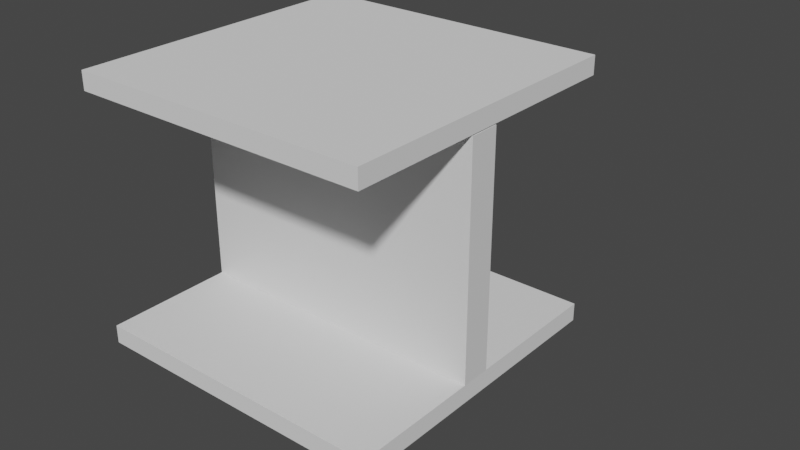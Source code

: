 # Source: Ibeam.blend  (saved by Blender 2.80.75; exported with 4.5.12 LTS)
import bpy
from mathutils import Matrix  # noqa: F401  (used for matrix-valued properties, if any)

bpy.ops.wm.read_factory_settings(use_empty=True)
scene = bpy.context.scene
scene.name = 'Scene'

# ---- collections
col_collection = bpy.data.collections.new('Collection'); scene.collection.children.link(col_collection)

# ---- materials (node trees are filled in below, after node groups)
mat_material = bpy.data.materials.new('Material')
mat_material.alpha_threshold = 0.0
mat_material.use_transparent_shadow = False
mat_material.line_color = (0.0, 0.0, 0.0, 1.0)

# ---- material node trees
mat_material.use_nodes = True; mat_material.node_tree.nodes.clear()
_N = mat_material.node_tree.nodes; _L = mat_material.node_tree.links
n0 = _N.new('ShaderNodeOutputMaterial'); n0.name = 'Material Output'; n0.location = (300, 300)
n1 = _N.new('ShaderNodeBsdfPrincipled'); n1.name = 'Principled BSDF'; n1.location = (10, 300)
n1.distribution = 'GGX'
n1.subsurface_method = 'BURLEY'
n1.inputs[2].default_value = 0.4
n1.inputs[3].default_value = 1.45
n1.inputs[27].default_value = (0.0, 0.0, 0.0, 1.0)
n1.inputs[28].default_value = 1.0
_L.new(n1.outputs[0], n0.inputs[0])
n0.is_active_output = True

# ---- world
world_world = bpy.data.worlds.new('World'); scene.world = world_world
world_world.use_nodes = True; world_world.node_tree.nodes.clear()
_N = world_world.node_tree.nodes; _L = world_world.node_tree.links
n0 = _N.new('ShaderNodeOutputWorld'); n0.name = 'World Output'; n0.location = (300, 300)
n1 = _N.new('ShaderNodeBackground'); n1.name = 'Background'; n1.location = (10, 300)
n1.inputs[0].default_value = (0.05088, 0.05088, 0.05088, 1.0)
_L.new(n1.outputs[0], n0.inputs[0])
n0.is_active_output = True
world_world.color = (0.05088, 0.05088, 0.05088)
world_world.use_sun_shadow = False
world_world.sun_shadow_jitter_overblur = 0.0

# ---- meshes
me_cube = bpy.data.meshes.new('Cube')
me_cube.from_pydata([(1.004, 1.004, 1.004), (0.1893, 14.61, 2.655), (0.1893, 14.61, 0.655), (0.1893, -5.39, 2.655), (0.1893, -5.39, 0.655), (-1.811, 14.61, 2.655), (-1.811, 14.61, 0.655), (-1.811, -5.39, 2.655), (-1.811, -5.39, 0.655)], [], [(6, 5, 1, 2), (2, 1, 3, 4), (1, 5, 7, 3), (8, 7, 5, 6), (6, 2, 4, 8), (4, 3, 7, 8)])
_uv = me_cube.uv_layers.new(name='UVMap')
_uv.uv.foreach_set('vector', [0.375, 0.0, 0.625, 0.0, 0.625, 0.25, 0.375, 0.25, 0.375, 0.25, 0.625, 0.25, 0.625, 0.5, 0.375, 0.5, 0.375, 0.5, 0.625, 0.5, 0.625, 0.75, 0.375, 0.75, 0.375, 0.75, 0.625, 0.75, 0.625, 1.0, 0.375, 1.0, 0.125, 0.5, 0.375, 0.5, 0.375, 0.75, 0.125, 0.75, 0.625, 0.5, 0.875, 0.5, 0.875, 0.75, 0.625, 0.75])
_uv.active_render = True
_uv = me_cube.uv_layers.new(name='UVMap.001')
_uv.uv.foreach_set('vector', [0.375, 0.0, 0.625, 0.0, 0.625, 0.25, 0.375, 0.25, 0.375, 0.25, 0.625, 0.25, 0.625, 0.5, 0.375, 0.5, 0.375, 0.5, 0.625, 0.5, 0.625, 0.75, 0.375, 0.75, 0.375, 0.75, 0.625, 0.75, 0.625, 1.0, 0.375, 1.0, 0.125, 0.5, 0.375, 0.5, 0.375, 0.75, 0.125, 0.75, 0.625, 0.5, 0.875, 0.5, 0.875, 0.75, 0.625, 0.75])
me_cube.materials.append(mat_material)
me_cube.use_remesh_preserve_volume = False
me_cube.use_remesh_preserve_attributes = False
me_cube.use_mirror_vertex_groups = False
me_cube.update()
me_cube_001 = bpy.data.meshes.new('Cube.001')
me_cube_001.from_pydata([(-1.0, -1.0, -1.0), (-1.0, -1.0, 1.0), (-1.0, 1.0, -1.0), (-1.0, 1.0, 1.0), (1.0, -1.0, -1.0), (1.0, -1.0, 1.0), (1.0, 1.0, -1.0), (1.0, 1.0, 1.0)], [], [(0, 1, 3, 2), (2, 3, 7, 6), (6, 7, 5, 4), (4, 5, 1, 0), (2, 6, 4, 0), (7, 3, 1, 5)])
_uv = me_cube_001.uv_layers.new(name='UVMap')
_uv.uv.foreach_set('vector', [0.375, 0.0, 0.625, 0.0, 0.625, 0.25, 0.375, 0.25, 0.375, 0.25, 0.625, 0.25, 0.625, 0.5, 0.375, 0.5, 0.375, 0.5, 0.625, 0.5, 0.625, 0.75, 0.375, 0.75, 0.375, 0.75, 0.625, 0.75, 0.625, 1.0, 0.375, 1.0, 0.125, 0.5, 0.375, 0.5, 0.375, 0.75, 0.125, 0.75, 0.625, 0.5, 0.875, 0.5, 0.875, 0.75, 0.625, 0.75])
_uv.active_render = True
_uv = me_cube_001.uv_layers.new(name='UVMap.001')
_uv.uv.foreach_set('vector', [0.375, 0.0, 0.625, 0.0, 0.625, 0.25, 0.375, 0.25, 0.375, 0.25, 0.625, 0.25, 0.625, 0.5, 0.375, 0.5, 0.375, 0.5, 0.625, 0.5, 0.625, 0.75, 0.375, 0.75, 0.375, 0.75, 0.625, 0.75, 0.625, 1.0, 0.375, 1.0, 0.125, 0.5, 0.375, 0.5, 0.375, 0.75, 0.125, 0.75, 0.625, 0.5, 0.875, 0.5, 0.875, 0.75, 0.625, 0.75])
me_cube_001.use_remesh_preserve_volume = False
me_cube_001.use_remesh_preserve_attributes = False
me_cube_001.use_mirror_vertex_groups = False
me_cube_001.update()
me_cube_002 = bpy.data.meshes.new('Cube.002')
me_cube_002.from_pydata([(-1.0, -1.0, -1.0), (-1.0, -1.0, 1.0), (-1.0, 1.0, -1.0), (-1.0, 1.0, 1.0), (1.0, -1.0, -1.0), (1.0, -1.0, 1.0), (1.0, 1.0, -1.0), (1.0, 1.0, 1.0)], [], [(0, 1, 3, 2), (2, 3, 7, 6), (6, 7, 5, 4), (4, 5, 1, 0), (2, 6, 4, 0), (7, 3, 1, 5)])
_uv = me_cube_002.uv_layers.new(name='UVMap')
_uv.uv.foreach_set('vector', [0.375, 0.0, 0.625, 0.0, 0.625, 0.25, 0.375, 0.25, 0.375, 0.25, 0.625, 0.25, 0.625, 0.5, 0.375, 0.5, 0.375, 0.5, 0.625, 0.5, 0.625, 0.75, 0.375, 0.75, 0.375, 0.75, 0.625, 0.75, 0.625, 1.0, 0.375, 1.0, 0.125, 0.5, 0.375, 0.5, 0.375, 0.75, 0.125, 0.75, 0.625, 0.5, 0.875, 0.5, 0.875, 0.75, 0.625, 0.75])
_uv.active_render = True
_uv = me_cube_002.uv_layers.new(name='UVMap.001')
_uv.uv.foreach_set('vector', [0.375, 0.0, 0.625, 0.0, 0.625, 0.25, 0.375, 0.25, 0.375, 0.25, 0.625, 0.25, 0.625, 0.5, 0.375, 0.5, 0.375, 0.5, 0.625, 0.5, 0.625, 0.75, 0.375, 0.75, 0.375, 0.75, 0.625, 0.75, 0.625, 1.0, 0.375, 1.0, 0.125, 0.5, 0.375, 0.5, 0.375, 0.75, 0.125, 0.75, 0.625, 0.5, 0.875, 0.5, 0.875, 0.75, 0.625, 0.75])
me_cube_002.use_remesh_preserve_volume = False
me_cube_002.use_remesh_preserve_attributes = False
me_cube_002.use_mirror_vertex_groups = False
me_cube_002.update()

# ---- objects
ob_cube = bpy.data.objects.new('Cube', me_cube)
ob_cube_001 = bpy.data.objects.new('Cube.001', me_cube_001)
ob_cube_002 = bpy.data.objects.new('Cube.002', me_cube_002)

# ---- transforms, parenting, visibility, modifiers, constraints
ob_cube.location = (0.06149, 0.0, 0.4998)
ob_cube.scale = (1.0, -0.01, 0.75)
ob_cube.lock_rotations_4d = False
ob_cube.empty_display_type = 'ARROWS'
ob_cube.lineart.crease_threshold = 0.0
ob_cube_001.location = (-0.75, 0.0, 2.559)
ob_cube_001.scale = (1.0, 1.0, 0.06)
ob_cube_001.lineart.crease_threshold = 0.0
ob_cube_002.location = (-0.75, 0.0, 0.9307)
ob_cube_002.scale = (1.0, 1.0, 0.06)
ob_cube_002.lineart.crease_threshold = 0.0

# ---- collection membership
col_collection.objects.link(ob_cube)
col_collection.objects.link(ob_cube_001)
col_collection.objects.link(ob_cube_002)

# ---- scene / render settings (as saved in the file)
scene.frame_start = 1; scene.frame_end = 250; scene.frame_set(1)
scene.render.engine = 'BLENDER_EEVEE_NEXT'
scene.cycles.use_denoising = False
scene.cycles.samples = 128
scene.cycles.sampling_pattern = 'TABULATED_SOBOL'
scene.cycles.use_adaptive_sampling = False
scene.cycles.use_light_tree = False
scene.view_settings.view_transform = 'Filmic'
bpy.context.view_layer.update()

# ---- added for rendering (the .blend has no active camera and no usable light): camera, sun
cam_auto = bpy.data.cameras.new('AutoCamera')
cam_auto.lens = 50.0
cam_auto.sensor_width = 36.0
cam_auto.clip_end = 1000.0
ob_auto_camera = bpy.data.objects.new('AutoCamera', cam_auto)
scene.collection.objects.link(ob_auto_camera)
ob_auto_camera.location = (3.23951, -4.29802, 4.61041)
ob_auto_camera.rotation_euler = (1.09748, -7.21219e-08, 0.694738)
scene.camera = ob_auto_camera
light_auto_sun = bpy.data.lights.new('AutoSun', 'SUN')
light_auto_sun.energy = 3.0
light_auto_sun.angle = 0.0523599
ob_auto_sun = bpy.data.objects.new('AutoSun', light_auto_sun)
scene.collection.objects.link(ob_auto_sun)
ob_auto_sun.rotation_euler = (0.872665, 0.174533, 0.523599)
bpy.context.view_layer.update()

